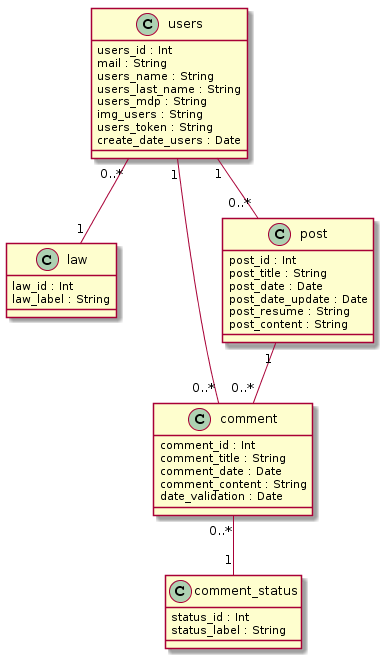

The diagram above was rendered by PlantUML. Its source (embedded in the PNG):
@startuml
class users {
users_id : Int
mail : String
users_name : String
users_last_name : String
users_mdp : String
img_users : String
users_token : String
create_date_users : Date

}
class law {
  law_id : Int
  law_label : String
}
class comment {
  comment_id : Int
comment_title : String
comment_date : Date
comment_content : String
date_validation : Date

}
class post {
  post_id : Int
post_title : String
post_date : Date
post_date_update : Date
post_resume : String
post_content : String

}

class comment_status {
  status_id : Int
  status_label : String

}
users "1" -- "0..*" comment
users "1" -- "0..*" post
users "0..*" -- "1" law
comment "0..*" -- "1" comment_status
post "1" -- "0..*" comment
@enduml